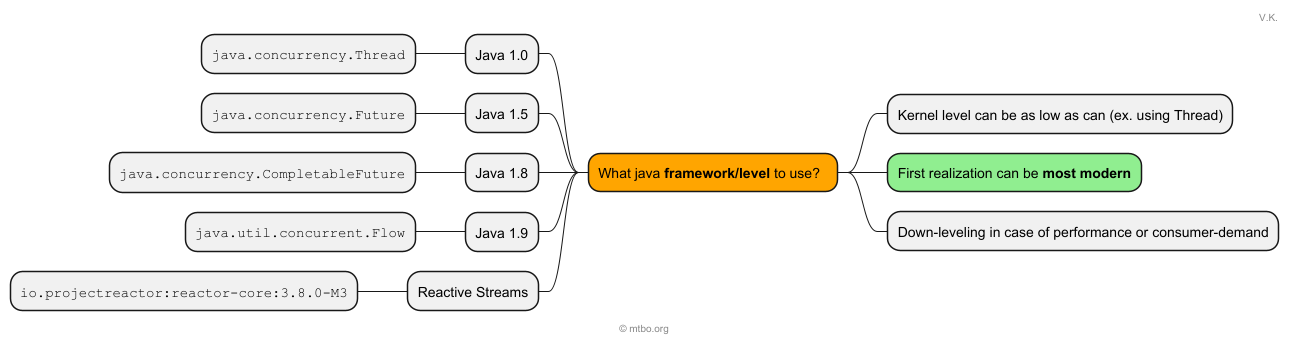

The diagram above was rendered by PlantUML. Its source (embedded in the PNG):
@startmindmap tech
!include styling.iuml

* What java **framework/level** to use?  <<question>>
left side
 * Java 1.0
***:<code>
java.concurrency.Thread
</code>;

 * Java 1.5
***:<code>
java.concurrency.Future
</code>;

 * Java 1.8
***:<code>
java.concurrency.CompletableFuture
</code>;

 * Java 1.9
***:<code>
java.util.concurrent.Flow
</code>;

 * Reactive Streams
***:<code>
io.projectreactor:reactor-core:3.8.0-M3
</code>;

right side

 * Kernel level can be as low as can (ex. using Thread)
 * First realization can be **most modern**<<solution>>
 * Down-leveling in case of performance or consumer-demand

!include copyright.iuml

@endmindmap